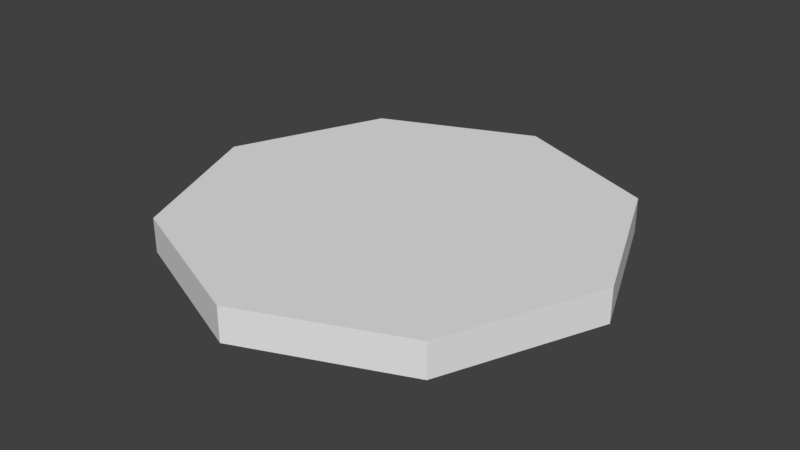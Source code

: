 # Source: oct.blend  (saved by Blender 2.79.0; exported with 4.5.12 LTS)
import bpy
from mathutils import Matrix  # noqa: F401  (used for matrix-valued properties, if any)

bpy.ops.wm.read_factory_settings(use_empty=True)
scene = bpy.context.scene
scene.name = 'Scene'

# ---- collections
col_collection_1 = bpy.data.collections.new('Collection 1'); scene.collection.children.link(col_collection_1)

# ---- world
world_world = bpy.data.worlds.new('World'); scene.world = world_world
world_world.color = (0.05088, 0.05088, 0.05088)
world_world.use_sun_shadow = False
world_world.sun_shadow_jitter_overblur = 0.0
world_world.cycles.sampling_method = 'MANUAL'

# ---- meshes
me_sphere = bpy.data.meshes.new('Sphere')
me_sphere.from_pydata([(0.0, 0.866, 0.5), (0.6124, 0.6124, 0.5), (0.866, -5.541e-08, 0.5), (0.6124, -0.6124, 0.5), (3.201e-08, -0.866, 0.5), (-0.6124, -0.6124, 0.5), (-0.866, -5.541e-08, 0.5), (-0.6124, 0.6124, 0.5), (0.0, 0.866, 0.3647), (0.6124, 0.6124, 0.3647), (0.866, -5.541e-08, 0.3647), (0.6124, -0.6124, 0.3647), (3.201e-08, -0.866, 0.3647), (-0.6124, -0.6124, 0.3647), (-0.866, -5.541e-08, 0.3647), (-0.6124, 0.6124, 0.3647)], [], [(0, 7, 6, 5, 4, 3, 2, 1), (8, 9, 10, 11, 12, 13, 14, 15), (7, 15, 14, 6), (5, 13, 12, 4), (3, 11, 10, 2), (1, 9, 8, 0), (0, 8, 15, 7), (6, 14, 13, 5), (4, 12, 11, 3), (2, 10, 9, 1)])
me_sphere.use_remesh_preserve_volume = False
me_sphere.use_remesh_preserve_attributes = False
me_sphere.use_mirror_vertex_groups = False
me_sphere.update()

# ---- objects
ob_sphere = bpy.data.objects.new('Sphere', me_sphere)

# ---- transforms, parenting, visibility, modifiers, constraints
ob_sphere.location = (0.0, 0.0, 0.0)
ob_sphere.lineart.crease_threshold = 0.0

# ---- collection membership
col_collection_1.objects.link(ob_sphere)

# ---- scene / render settings (as saved in the file)
scene.frame_start = 1; scene.frame_end = 250; scene.frame_set(1)
scene.render.engine = 'BLENDER_EEVEE_NEXT'
scene.render.resolution_percentage = 50
scene.render.dither_intensity = 0.0
scene.cycles.use_denoising = False
scene.cycles.samples = 128
scene.cycles.sampling_pattern = 'TABULATED_SOBOL'
scene.cycles.use_adaptive_sampling = False
scene.cycles.use_light_tree = False
scene.cycles.blur_glossy = 0.0
scene.cycles.sample_clamp_indirect = 0.0
scene.view_settings.view_transform = 'Standard'
bpy.context.view_layer.update()

# ---- added for rendering (the .blend has no active camera and no usable light): camera, sun
cam_auto = bpy.data.cameras.new('AutoCamera')
cam_auto.lens = 50.0
cam_auto.sensor_width = 36.0
cam_auto.clip_end = 1000.0
ob_auto_camera = bpy.data.objects.new('AutoCamera', cam_auto)
scene.collection.objects.link(ob_auto_camera)
ob_auto_camera.location = (2.26978, -2.72374, 2.24818)
ob_auto_camera.rotation_euler = (1.09748, -7.21219e-08, 0.694738)
scene.camera = ob_auto_camera
light_auto_sun = bpy.data.lights.new('AutoSun', 'SUN')
light_auto_sun.energy = 3.0
light_auto_sun.angle = 0.0523599
ob_auto_sun = bpy.data.objects.new('AutoSun', light_auto_sun)
scene.collection.objects.link(ob_auto_sun)
ob_auto_sun.rotation_euler = (0.872665, 0.174533, 0.523599)
bpy.context.view_layer.update()
